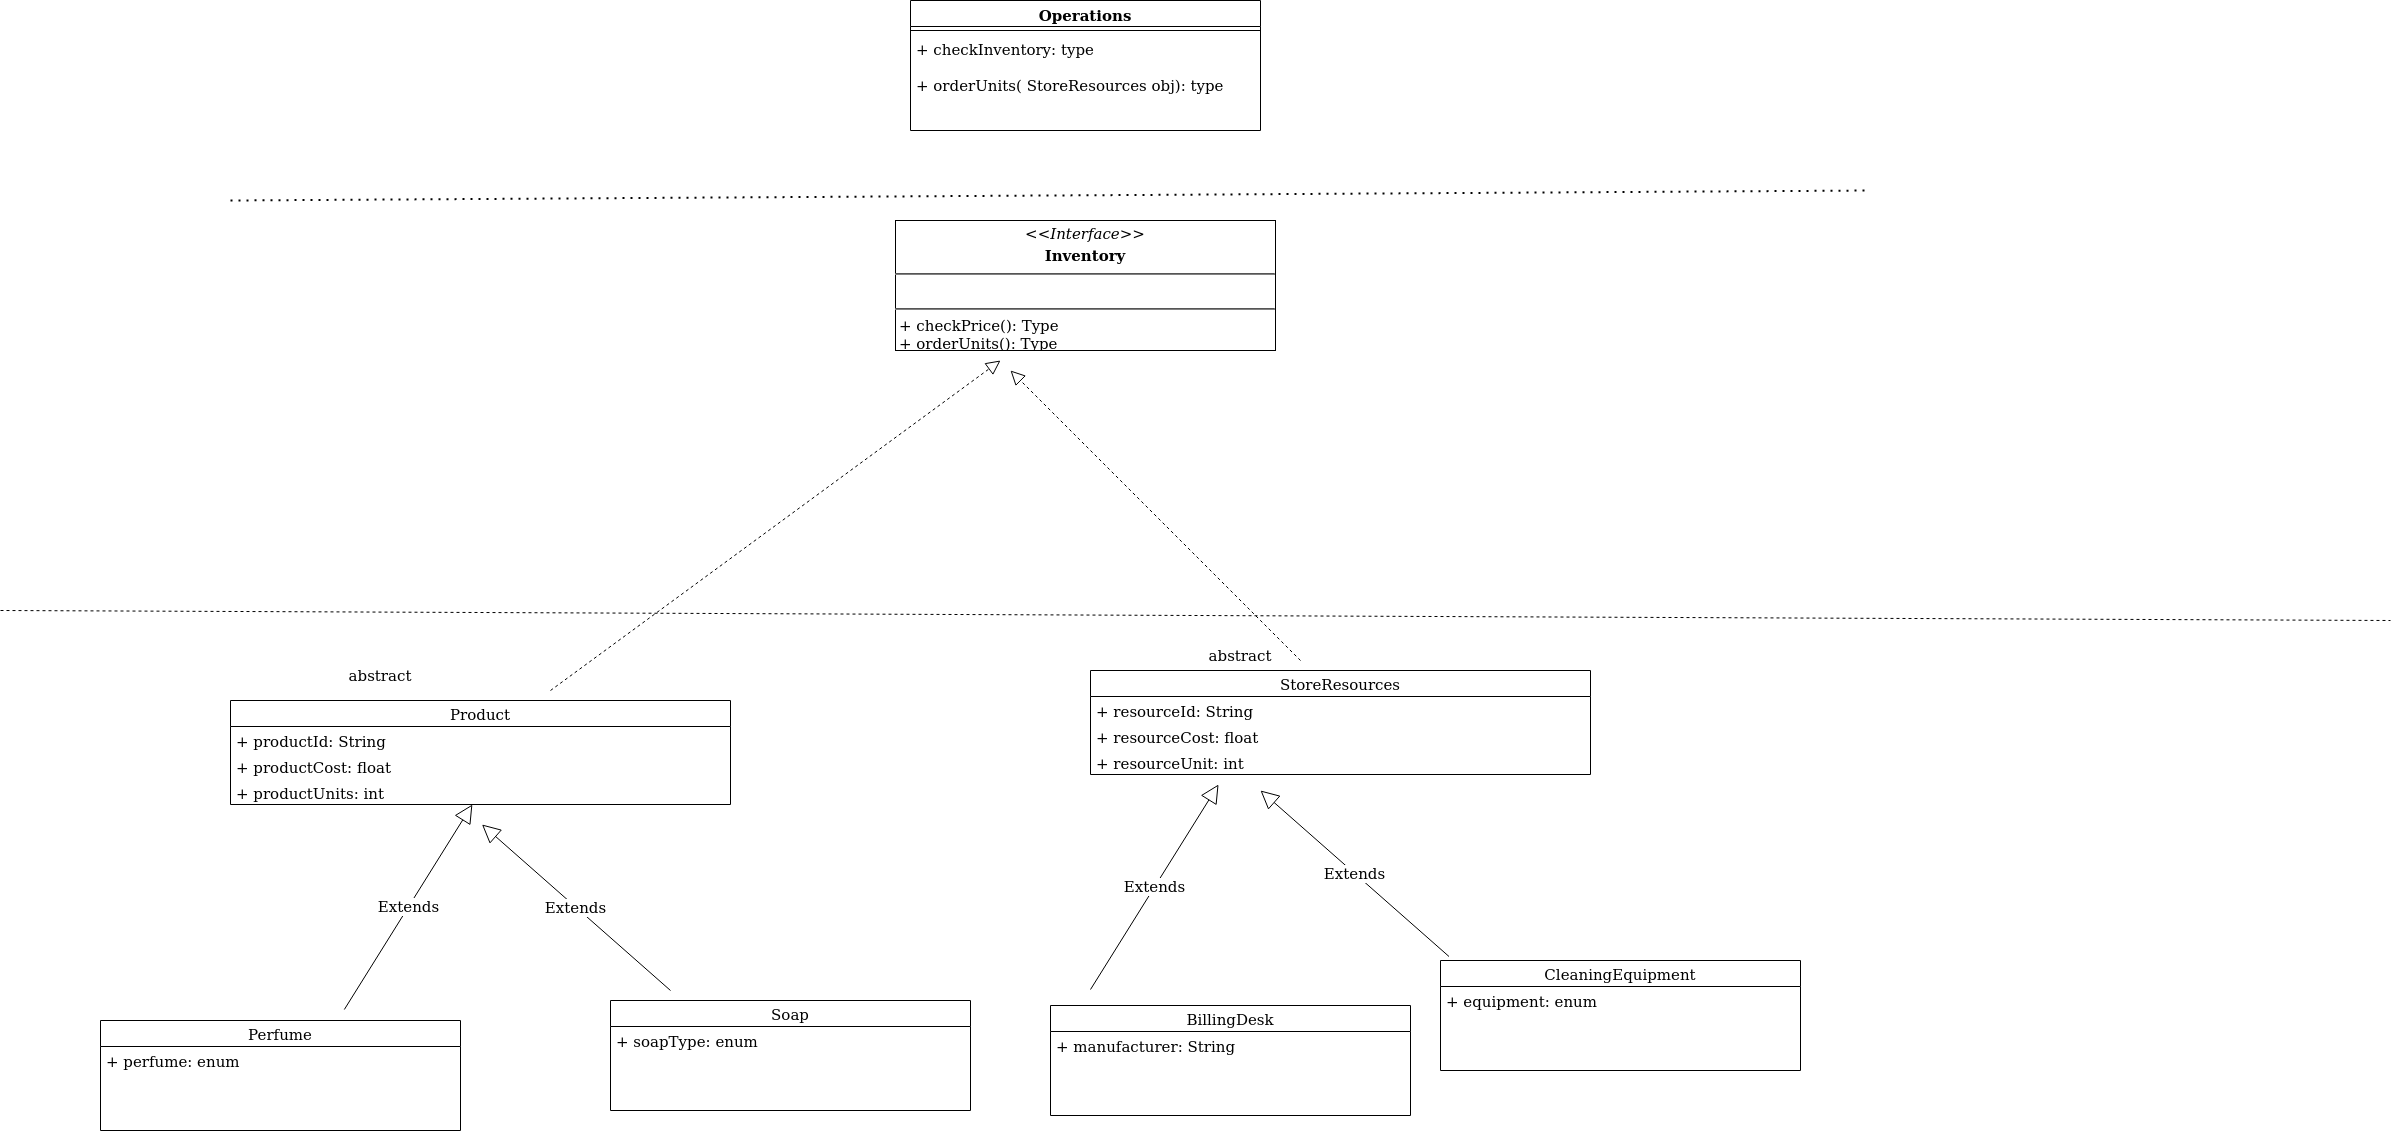

The diagram above was exported from draw.io. Its source (the exported page's mxGraphModel, read from the mxfile embedded in the PNG):
<mxGraphModel dx="3232" dy="177" grid="1" gridSize="10" guides="1" tooltips="1" connect="1" arrows="1" fold="1" page="1" pageScale="1" pageWidth="850" pageHeight="1100" math="0" shadow="0">
  <root>
    <mxCell id="0" />
    <mxCell id="1" parent="0" />
    <mxCell id="HdQVc8j50H8j7k2yUsgh-1" value="Product" style="swimlane;fontStyle=0;childLayout=stackLayout;horizontal=1;startSize=26;fillColor=none;horizontalStack=0;resizeParent=1;resizeParentMax=0;resizeLast=0;collapsible=1;marginBottom=0;fontSize=15;" vertex="1" parent="1">
      <mxGeometry x="200" y="2100" width="500" height="104" as="geometry" />
    </mxCell>
    <mxCell id="HdQVc8j50H8j7k2yUsgh-2" value="+ productId: String" style="text;strokeColor=none;fillColor=none;align=left;verticalAlign=top;spacingLeft=4;spacingRight=4;overflow=hidden;rotatable=0;points=[[0,0.5],[1,0.5]];portConstraint=eastwest;fontSize=15;" vertex="1" parent="HdQVc8j50H8j7k2yUsgh-1">
      <mxGeometry y="26" width="500" height="26" as="geometry" />
    </mxCell>
    <mxCell id="HdQVc8j50H8j7k2yUsgh-3" value="+ productCost: float" style="text;strokeColor=none;fillColor=none;align=left;verticalAlign=top;spacingLeft=4;spacingRight=4;overflow=hidden;rotatable=0;points=[[0,0.5],[1,0.5]];portConstraint=eastwest;fontSize=15;" vertex="1" parent="HdQVc8j50H8j7k2yUsgh-1">
      <mxGeometry y="52" width="500" height="26" as="geometry" />
    </mxCell>
    <mxCell id="HdQVc8j50H8j7k2yUsgh-4" value="+ productUnits: int" style="text;strokeColor=none;fillColor=none;align=left;verticalAlign=top;spacingLeft=4;spacingRight=4;overflow=hidden;rotatable=0;points=[[0,0.5],[1,0.5]];portConstraint=eastwest;fontSize=15;" vertex="1" parent="HdQVc8j50H8j7k2yUsgh-1">
      <mxGeometry y="78" width="500" height="26" as="geometry" />
    </mxCell>
    <mxCell id="HdQVc8j50H8j7k2yUsgh-5" value="Soap" style="swimlane;fontStyle=0;childLayout=stackLayout;horizontal=1;startSize=26;fillColor=none;horizontalStack=0;resizeParent=1;resizeParentMax=0;resizeLast=0;collapsible=1;marginBottom=0;fontSize=15;" vertex="1" parent="1">
      <mxGeometry x="580" y="2400" width="360" height="110" as="geometry" />
    </mxCell>
    <mxCell id="HdQVc8j50H8j7k2yUsgh-6" value="+ soapType: enum" style="text;strokeColor=none;fillColor=none;align=left;verticalAlign=top;spacingLeft=4;spacingRight=4;overflow=hidden;rotatable=0;points=[[0,0.5],[1,0.5]];portConstraint=eastwest;fontSize=15;" vertex="1" parent="HdQVc8j50H8j7k2yUsgh-5">
      <mxGeometry y="26" width="360" height="84" as="geometry" />
    </mxCell>
    <mxCell id="HdQVc8j50H8j7k2yUsgh-7" value="Extends" style="endArrow=block;endSize=16;endFill=0;html=1;rounded=0;fontSize=15;exitX=0.844;exitY=-0.009;exitDx=0;exitDy=0;exitPerimeter=0;" edge="1" parent="1" target="HdQVc8j50H8j7k2yUsgh-4">
      <mxGeometry width="160" relative="1" as="geometry">
        <mxPoint x="313.84000000000015" y="2409.01" as="sourcePoint" />
        <mxPoint x="580" y="2340" as="targetPoint" />
      </mxGeometry>
    </mxCell>
    <mxCell id="HdQVc8j50H8j7k2yUsgh-8" value="Extends" style="endArrow=block;endSize=16;endFill=0;html=1;rounded=0;fontSize=15;" edge="1" parent="1">
      <mxGeometry width="160" relative="1" as="geometry">
        <mxPoint x="640" y="2390" as="sourcePoint" />
        <mxPoint x="451.4904091149465" y="2224" as="targetPoint" />
      </mxGeometry>
    </mxCell>
    <mxCell id="HdQVc8j50H8j7k2yUsgh-9" value="Extends" style="endArrow=block;endSize=16;endFill=0;html=1;rounded=0;fontSize=15;exitX=0.844;exitY=-0.009;exitDx=0;exitDy=0;exitPerimeter=0;" edge="1" parent="1">
      <mxGeometry width="160" relative="1" as="geometry">
        <mxPoint x="1060" y="2389.01" as="sourcePoint" />
        <mxPoint x="1188.0407394156232" y="2184" as="targetPoint" />
      </mxGeometry>
    </mxCell>
    <mxCell id="HdQVc8j50H8j7k2yUsgh-10" value="Extends" style="endArrow=block;endSize=16;endFill=0;html=1;rounded=0;fontSize=15;" edge="1" parent="1">
      <mxGeometry width="160" relative="1" as="geometry">
        <mxPoint x="1418.5100000000002" y="2356" as="sourcePoint" />
        <mxPoint x="1230.0004091149467" y="2190" as="targetPoint" />
      </mxGeometry>
    </mxCell>
    <mxCell id="HdQVc8j50H8j7k2yUsgh-11" value="BillingDesk" style="swimlane;fontStyle=0;childLayout=stackLayout;horizontal=1;startSize=26;fillColor=none;horizontalStack=0;resizeParent=1;resizeParentMax=0;resizeLast=0;collapsible=1;marginBottom=0;fontSize=15;" vertex="1" parent="1">
      <mxGeometry x="1020" y="2405" width="360" height="110" as="geometry" />
    </mxCell>
    <mxCell id="HdQVc8j50H8j7k2yUsgh-12" value="+ manufacturer: String" style="text;strokeColor=none;fillColor=none;align=left;verticalAlign=top;spacingLeft=4;spacingRight=4;overflow=hidden;rotatable=0;points=[[0,0.5],[1,0.5]];portConstraint=eastwest;fontSize=15;" vertex="1" parent="HdQVc8j50H8j7k2yUsgh-11">
      <mxGeometry y="26" width="360" height="84" as="geometry" />
    </mxCell>
    <mxCell id="HdQVc8j50H8j7k2yUsgh-14" value="Operations" style="swimlane;fontStyle=1;align=center;verticalAlign=top;childLayout=stackLayout;horizontal=1;startSize=26;horizontalStack=0;resizeParent=1;resizeParentMax=0;resizeLast=0;collapsible=1;marginBottom=0;fontSize=15;" vertex="1" parent="1">
      <mxGeometry x="880" y="1400" width="350" height="130" as="geometry" />
    </mxCell>
    <mxCell id="HdQVc8j50H8j7k2yUsgh-15" value="" style="line;strokeWidth=1;fillColor=none;align=left;verticalAlign=middle;spacingTop=-1;spacingLeft=3;spacingRight=3;rotatable=0;labelPosition=right;points=[];portConstraint=eastwest;fontSize=15;" vertex="1" parent="HdQVc8j50H8j7k2yUsgh-14">
      <mxGeometry y="26" width="350" height="8" as="geometry" />
    </mxCell>
    <mxCell id="HdQVc8j50H8j7k2yUsgh-16" value="+ checkInventory: type" style="text;strokeColor=none;fillColor=none;align=left;verticalAlign=top;spacingLeft=4;spacingRight=4;overflow=hidden;rotatable=0;points=[[0,0.5],[1,0.5]];portConstraint=eastwest;fontSize=15;" vertex="1" parent="HdQVc8j50H8j7k2yUsgh-14">
      <mxGeometry y="34" width="350" height="96" as="geometry" />
    </mxCell>
    <mxCell id="HdQVc8j50H8j7k2yUsgh-17" value="+ orderUnits( StoreResources obj): type" style="text;strokeColor=none;fillColor=none;align=left;verticalAlign=top;spacingLeft=4;spacingRight=4;overflow=hidden;rotatable=0;points=[[0,0.5],[1,0.5]];portConstraint=eastwest;fontSize=15;" vertex="1" parent="1">
      <mxGeometry x="880" y="1470" width="350" height="26" as="geometry" />
    </mxCell>
    <mxCell id="HdQVc8j50H8j7k2yUsgh-18" value="abstract" style="text;html=1;strokeColor=none;fillColor=none;align=center;verticalAlign=middle;whiteSpace=wrap;rounded=0;fontSize=15;" vertex="1" parent="1">
      <mxGeometry x="320" y="2060" width="60" height="30" as="geometry" />
    </mxCell>
    <mxCell id="HdQVc8j50H8j7k2yUsgh-19" value="abstract" style="text;html=1;strokeColor=none;fillColor=none;align=center;verticalAlign=middle;whiteSpace=wrap;rounded=0;fontSize=15;" vertex="1" parent="1">
      <mxGeometry x="1180" y="2040" width="60" height="30" as="geometry" />
    </mxCell>
    <mxCell id="HdQVc8j50H8j7k2yUsgh-20" value="&lt;p style=&quot;margin: 4px 0px 0px; text-align: center; font-size: 15px;&quot;&gt;&lt;i style=&quot;font-size: 15px;&quot;&gt;&amp;lt;&amp;lt;Interface&amp;gt;&amp;gt;&lt;/i&gt;&lt;b style=&quot;font-size: 15px;&quot;&gt;&lt;br style=&quot;font-size: 15px;&quot;&gt;&lt;/b&gt;&lt;/p&gt;&lt;p style=&quot;margin: 4px 0px 0px; text-align: center; font-size: 15px;&quot;&gt;&lt;b style=&quot;font-size: 15px;&quot;&gt;Inventory&lt;/b&gt;&lt;br style=&quot;font-size: 15px;&quot;&gt;&lt;b style=&quot;font-size: 15px;&quot;&gt;&lt;/b&gt;&lt;/p&gt;&lt;hr style=&quot;font-size: 15px;&quot;&gt;&lt;p style=&quot;margin: 0px 0px 0px 4px; font-size: 15px;&quot;&gt;&lt;br style=&quot;font-size: 15px;&quot;&gt;&lt;/p&gt;&lt;hr style=&quot;font-size: 15px;&quot;&gt;&lt;p style=&quot;margin: 0px 0px 0px 4px; font-size: 15px;&quot;&gt;+ checkPrice(): Type&lt;br style=&quot;font-size: 15px;&quot;&gt;+ orderUnits(): Type&lt;/p&gt;" style="verticalAlign=top;align=left;overflow=fill;fontSize=15;fontFamily=Helvetica;html=1;" vertex="1" parent="1">
      <mxGeometry x="865" y="1620" width="380" height="130" as="geometry" />
    </mxCell>
    <mxCell id="HdQVc8j50H8j7k2yUsgh-22" value="" style="endArrow=none;dashed=1;html=1;rounded=0;fontSize=15;" edge="1" parent="1">
      <mxGeometry width="50" height="50" relative="1" as="geometry">
        <mxPoint x="-30" y="2010" as="sourcePoint" />
        <mxPoint x="2360" y="2020" as="targetPoint" />
      </mxGeometry>
    </mxCell>
    <mxCell id="HdQVc8j50H8j7k2yUsgh-23" value="" style="endArrow=block;dashed=1;endFill=0;endSize=12;html=1;rounded=0;fontSize=15;" edge="1" parent="1">
      <mxGeometry width="160" relative="1" as="geometry">
        <mxPoint x="520" y="2090" as="sourcePoint" />
        <mxPoint x="970" y="1760" as="targetPoint" />
      </mxGeometry>
    </mxCell>
    <mxCell id="HdQVc8j50H8j7k2yUsgh-24" value="" style="endArrow=block;dashed=1;endFill=0;endSize=12;html=1;rounded=0;fontSize=15;" edge="1" parent="1">
      <mxGeometry width="160" relative="1" as="geometry">
        <mxPoint x="1270" y="2060" as="sourcePoint" />
        <mxPoint x="980" y="1770" as="targetPoint" />
      </mxGeometry>
    </mxCell>
    <mxCell id="HdQVc8j50H8j7k2yUsgh-25" value="" style="endArrow=none;dashed=1;html=1;dashPattern=1 3;strokeWidth=2;rounded=0;fontSize=15;" edge="1" parent="1">
      <mxGeometry width="50" height="50" relative="1" as="geometry">
        <mxPoint x="200" y="1600" as="sourcePoint" />
        <mxPoint x="1840" y="1590" as="targetPoint" />
      </mxGeometry>
    </mxCell>
    <mxCell id="HdQVc8j50H8j7k2yUsgh-26" value="Perfume" style="swimlane;fontStyle=0;childLayout=stackLayout;horizontal=1;startSize=26;fillColor=none;horizontalStack=0;resizeParent=1;resizeParentMax=0;resizeLast=0;collapsible=1;marginBottom=0;fontSize=15;" vertex="1" parent="1">
      <mxGeometry x="70" y="2420" width="360" height="110" as="geometry" />
    </mxCell>
    <mxCell id="HdQVc8j50H8j7k2yUsgh-27" value="+ perfume: enum" style="text;strokeColor=none;fillColor=none;align=left;verticalAlign=top;spacingLeft=4;spacingRight=4;overflow=hidden;rotatable=0;points=[[0,0.5],[1,0.5]];portConstraint=eastwest;fontSize=15;" vertex="1" parent="HdQVc8j50H8j7k2yUsgh-26">
      <mxGeometry y="26" width="360" height="84" as="geometry" />
    </mxCell>
    <mxCell id="HdQVc8j50H8j7k2yUsgh-28" value="StoreResources" style="swimlane;fontStyle=0;childLayout=stackLayout;horizontal=1;startSize=26;fillColor=none;horizontalStack=0;resizeParent=1;resizeParentMax=0;resizeLast=0;collapsible=1;marginBottom=0;fontSize=15;" vertex="1" parent="1">
      <mxGeometry x="1060" y="2070" width="500" height="104" as="geometry" />
    </mxCell>
    <mxCell id="HdQVc8j50H8j7k2yUsgh-29" value="+ resourceId: String" style="text;strokeColor=none;fillColor=none;align=left;verticalAlign=top;spacingLeft=4;spacingRight=4;overflow=hidden;rotatable=0;points=[[0,0.5],[1,0.5]];portConstraint=eastwest;fontSize=15;" vertex="1" parent="HdQVc8j50H8j7k2yUsgh-28">
      <mxGeometry y="26" width="500" height="26" as="geometry" />
    </mxCell>
    <mxCell id="HdQVc8j50H8j7k2yUsgh-30" value="+ resourceCost: float" style="text;strokeColor=none;fillColor=none;align=left;verticalAlign=top;spacingLeft=4;spacingRight=4;overflow=hidden;rotatable=0;points=[[0,0.5],[1,0.5]];portConstraint=eastwest;fontSize=15;" vertex="1" parent="HdQVc8j50H8j7k2yUsgh-28">
      <mxGeometry y="52" width="500" height="26" as="geometry" />
    </mxCell>
    <mxCell id="HdQVc8j50H8j7k2yUsgh-31" value="+ resourceUnit: int" style="text;strokeColor=none;fillColor=none;align=left;verticalAlign=top;spacingLeft=4;spacingRight=4;overflow=hidden;rotatable=0;points=[[0,0.5],[1,0.5]];portConstraint=eastwest;fontSize=15;" vertex="1" parent="HdQVc8j50H8j7k2yUsgh-28">
      <mxGeometry y="78" width="500" height="26" as="geometry" />
    </mxCell>
    <mxCell id="HdQVc8j50H8j7k2yUsgh-32" value="CleaningEquipment" style="swimlane;fontStyle=0;childLayout=stackLayout;horizontal=1;startSize=26;fillColor=none;horizontalStack=0;resizeParent=1;resizeParentMax=0;resizeLast=0;collapsible=1;marginBottom=0;fontSize=15;" vertex="1" parent="1">
      <mxGeometry x="1410" y="2360" width="360" height="110" as="geometry" />
    </mxCell>
    <mxCell id="HdQVc8j50H8j7k2yUsgh-33" value="+ equipment: enum" style="text;strokeColor=none;fillColor=none;align=left;verticalAlign=top;spacingLeft=4;spacingRight=4;overflow=hidden;rotatable=0;points=[[0,0.5],[1,0.5]];portConstraint=eastwest;fontSize=15;" vertex="1" parent="HdQVc8j50H8j7k2yUsgh-32">
      <mxGeometry y="26" width="360" height="84" as="geometry" />
    </mxCell>
  </root>
</mxGraphModel>